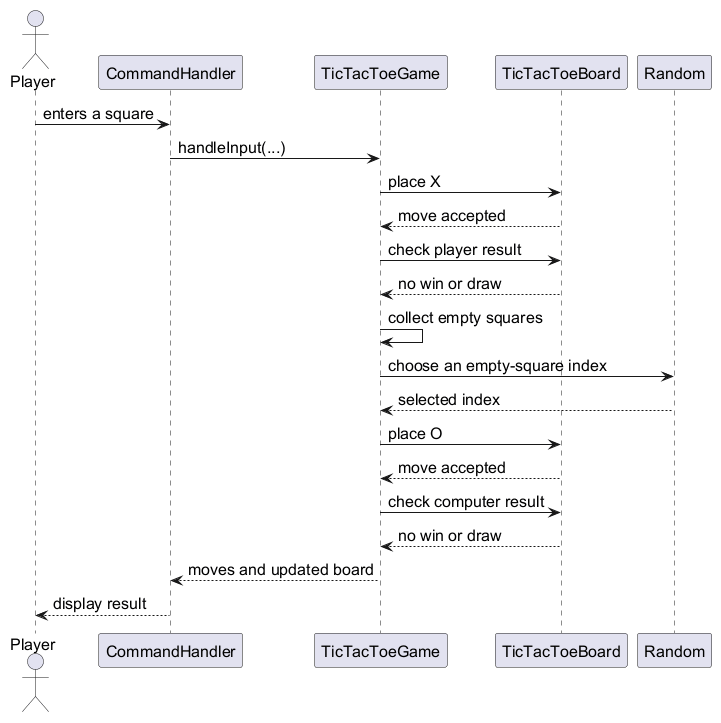

The diagram above was rendered by PlantUML. Its source (embedded in the PNG):
@startuml
skinparam defaultFontSize 16
actor Player
participant CommandHandler as Handler
participant TicTacToeGame as Game
participant TicTacToeBoard as Board
participant Random

Player -> Handler: enters a square
Handler -> Game: handleInput(...)
Game -> Board: place X
Board --> Game: move accepted
Game -> Board: check player result
Board --> Game: no win or draw
Game -> Game: collect empty squares
Game -> Random: choose an empty-square index
Random --> Game: selected index
Game -> Board: place O
Board --> Game: move accepted
Game -> Board: check computer result
Board --> Game: no win or draw
Game --> Handler: moves and updated board
Handler --> Player: display result
@enduml